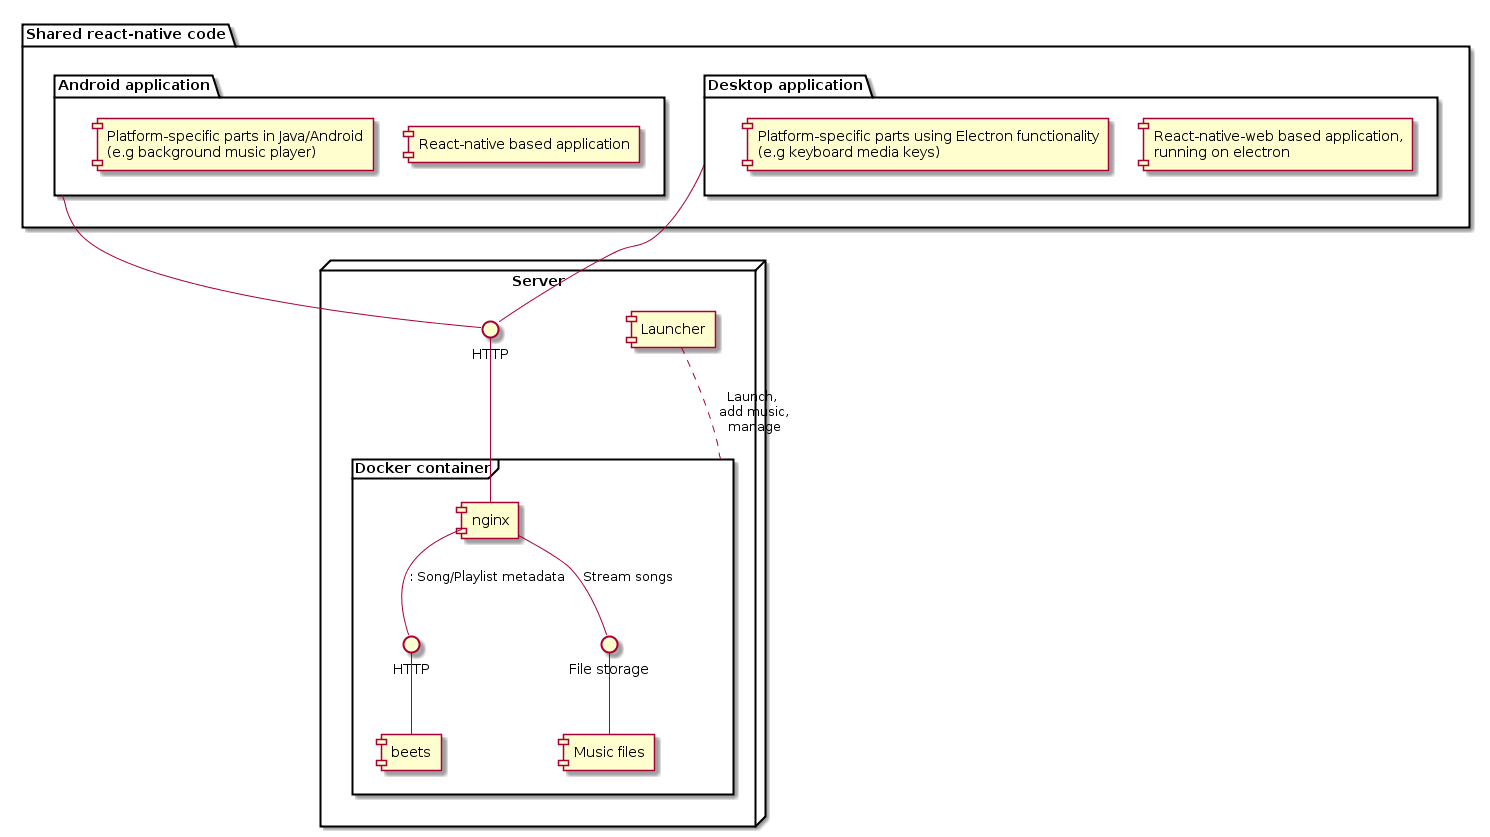

The diagram above was rendered by PlantUML. Its source (embedded in the PNG):
@startuml
package "Shared react-native code" {
    
    package "Android application" as android {
        [React-native based application]
        [Platform-specific parts in Java/Android\n (e.g background music player)]
    }
    
    package "Desktop application" as desktop {
        [React-native-web based application, \nrunning on electron]
        [Platform-specific parts using Electron functionality\n (e.g keyboard media keys)]
    }
    
    }
    
    node "Server" {
        [Launcher] as cli
        interface "HTTP" as exposedHttp
        
        frame "Docker container" as docker {
            [nginx]
            interface "HTTP" as unexposedHttp
            [beets]
            interface "File storage" as storage
            [Music files] as music
        }
    } 
    
    cli .. docker: Launch,\n add music,\n manage
    
    desktop--exposedHttp
    android--exposedHttp
    
    exposedHttp--nginx
    nginx--unexposedHttp: : Song/Playlist metadata
    unexposedHttp--beets
    
    nginx--storage: Stream songs
    storage--music
@enduml